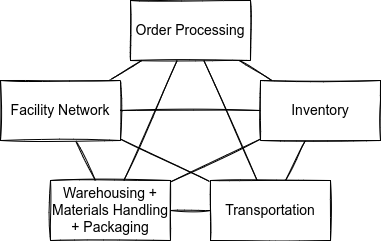

The diagram above was exported from draw.io. Its source (the exported page's mxGraphModel, read from the mxfile embedded in the PNG):
<mxGraphModel dx="868" dy="561" grid="1" gridSize="10" guides="1" tooltips="1" connect="1" arrows="1" fold="1" page="1" pageScale="1" pageWidth="850" pageHeight="1100" math="0" shadow="0">
  <root>
    <mxCell id="0" />
    <mxCell id="1" parent="0" />
    <mxCell id="ouJrF4Fyyca4DaSi4WHa-1" value="Order Processing" style="rounded=0;whiteSpace=wrap;html=1;sketch=1;fontSize=14;" vertex="1" parent="1">
      <mxGeometry x="320" y="70" width="120" height="60" as="geometry" />
    </mxCell>
    <mxCell id="ouJrF4Fyyca4DaSi4WHa-8" style="edgeStyle=none;rounded=0;sketch=1;orthogonalLoop=1;jettySize=auto;html=1;fontSize=15;endArrow=none;endFill=0;" edge="1" parent="1" source="ouJrF4Fyyca4DaSi4WHa-2" target="ouJrF4Fyyca4DaSi4WHa-1">
      <mxGeometry relative="1" as="geometry" />
    </mxCell>
    <mxCell id="ouJrF4Fyyca4DaSi4WHa-9" style="edgeStyle=none;rounded=0;sketch=1;orthogonalLoop=1;jettySize=auto;html=1;fontSize=15;endArrow=none;endFill=0;" edge="1" parent="1" source="ouJrF4Fyyca4DaSi4WHa-2" target="ouJrF4Fyyca4DaSi4WHa-3">
      <mxGeometry relative="1" as="geometry" />
    </mxCell>
    <mxCell id="ouJrF4Fyyca4DaSi4WHa-13" style="edgeStyle=none;rounded=0;sketch=1;orthogonalLoop=1;jettySize=auto;html=1;fontSize=15;endArrow=none;endFill=0;" edge="1" parent="1" source="ouJrF4Fyyca4DaSi4WHa-2" target="ouJrF4Fyyca4DaSi4WHa-5">
      <mxGeometry relative="1" as="geometry" />
    </mxCell>
    <mxCell id="ouJrF4Fyyca4DaSi4WHa-2" value="Inventory" style="rounded=0;whiteSpace=wrap;html=1;sketch=1;fontSize=14;" vertex="1" parent="1">
      <mxGeometry x="450" y="150" width="120" height="60" as="geometry" />
    </mxCell>
    <mxCell id="ouJrF4Fyyca4DaSi4WHa-11" style="edgeStyle=none;rounded=0;sketch=1;orthogonalLoop=1;jettySize=auto;html=1;fontSize=15;endArrow=none;endFill=0;" edge="1" parent="1" source="ouJrF4Fyyca4DaSi4WHa-3" target="ouJrF4Fyyca4DaSi4WHa-5">
      <mxGeometry relative="1" as="geometry" />
    </mxCell>
    <mxCell id="ouJrF4Fyyca4DaSi4WHa-15" style="edgeStyle=none;rounded=0;sketch=1;orthogonalLoop=1;jettySize=auto;html=1;fontSize=15;endArrow=none;endFill=0;" edge="1" parent="1" source="ouJrF4Fyyca4DaSi4WHa-3" target="ouJrF4Fyyca4DaSi4WHa-1">
      <mxGeometry relative="1" as="geometry" />
    </mxCell>
    <mxCell id="ouJrF4Fyyca4DaSi4WHa-3" value="Transportation" style="rounded=0;whiteSpace=wrap;html=1;sketch=1;fontSize=14;" vertex="1" parent="1">
      <mxGeometry x="400" y="250" width="120" height="60" as="geometry" />
    </mxCell>
    <mxCell id="ouJrF4Fyyca4DaSi4WHa-10" style="edgeStyle=none;rounded=0;sketch=1;orthogonalLoop=1;jettySize=auto;html=1;fontSize=15;endArrow=none;endFill=0;" edge="1" parent="1" source="ouJrF4Fyyca4DaSi4WHa-4" target="ouJrF4Fyyca4DaSi4WHa-3">
      <mxGeometry relative="1" as="geometry" />
    </mxCell>
    <mxCell id="ouJrF4Fyyca4DaSi4WHa-12" style="edgeStyle=none;rounded=0;sketch=1;orthogonalLoop=1;jettySize=auto;html=1;fontSize=15;endArrow=none;endFill=0;" edge="1" parent="1" source="ouJrF4Fyyca4DaSi4WHa-4" target="ouJrF4Fyyca4DaSi4WHa-2">
      <mxGeometry relative="1" as="geometry" />
    </mxCell>
    <mxCell id="ouJrF4Fyyca4DaSi4WHa-14" style="edgeStyle=none;rounded=0;sketch=1;orthogonalLoop=1;jettySize=auto;html=1;fontSize=15;endArrow=none;endFill=0;" edge="1" parent="1" source="ouJrF4Fyyca4DaSi4WHa-4" target="ouJrF4Fyyca4DaSi4WHa-1">
      <mxGeometry relative="1" as="geometry" />
    </mxCell>
    <mxCell id="ouJrF4Fyyca4DaSi4WHa-4" value="Warehousing + Materials Handling + Packaging" style="rounded=0;whiteSpace=wrap;html=1;sketch=1;fontSize=14;" vertex="1" parent="1">
      <mxGeometry x="240" y="250" width="120" height="60" as="geometry" />
    </mxCell>
    <mxCell id="ouJrF4Fyyca4DaSi4WHa-6" style="rounded=0;sketch=1;orthogonalLoop=1;jettySize=auto;html=1;fontSize=15;endArrow=none;endFill=0;" edge="1" parent="1" source="ouJrF4Fyyca4DaSi4WHa-5" target="ouJrF4Fyyca4DaSi4WHa-4">
      <mxGeometry relative="1" as="geometry" />
    </mxCell>
    <mxCell id="ouJrF4Fyyca4DaSi4WHa-7" style="edgeStyle=none;rounded=0;sketch=1;orthogonalLoop=1;jettySize=auto;html=1;fontSize=15;endArrow=none;endFill=0;" edge="1" parent="1" source="ouJrF4Fyyca4DaSi4WHa-5" target="ouJrF4Fyyca4DaSi4WHa-1">
      <mxGeometry relative="1" as="geometry" />
    </mxCell>
    <mxCell id="ouJrF4Fyyca4DaSi4WHa-5" value="Facility Network" style="rounded=0;whiteSpace=wrap;html=1;sketch=1;fontSize=14;" vertex="1" parent="1">
      <mxGeometry x="190" y="150" width="120" height="60" as="geometry" />
    </mxCell>
  </root>
</mxGraphModel>